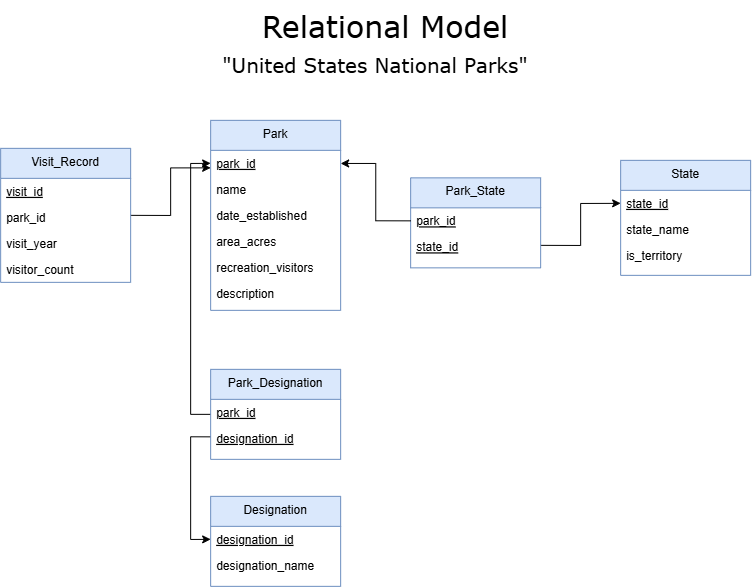

The diagram above was exported from draw.io. Its source (the exported page's mxGraphModel, read from the mxfile embedded in the PNG):
<mxGraphModel dx="2738" dy="-136" grid="1" gridSize="10" guides="1" tooltips="1" connect="1" arrows="1" fold="1" page="1" pageScale="1" pageWidth="827" pageHeight="1169" math="0" shadow="0">
  <root>
    <mxCell id="0" />
    <mxCell id="1" parent="0" />
    <mxCell id="6Et-Qal98QvcxQjiLnjY-5" parent="1" style="swimlane;fontStyle=0;align=center;verticalAlign=top;childLayout=stackLayout;horizontal=1;startSize=30;horizontalStack=0;resizeParent=1;resizeLast=0;collapsible=1;marginBottom=0;rounded=0;shadow=0;strokeWidth=1;fillColor=#dae8fc;strokeColor=#6c8ebf;" value="Park" vertex="1">
      <mxGeometry height="190" width="130" x="-578" y="1330" as="geometry">
        <mxRectangle height="26" width="170" x="340" y="380" as="alternateBounds" />
      </mxGeometry>
    </mxCell>
    <mxCell id="6Et-Qal98QvcxQjiLnjY-6" parent="6Et-Qal98QvcxQjiLnjY-5" style="text;align=left;verticalAlign=top;spacingLeft=4;spacingRight=4;overflow=hidden;rotatable=0;points=[[0,0.5],[1,0.5]];portConstraint=eastwest;fontStyle=4" value="park_id" vertex="1">
      <mxGeometry height="26" width="130" y="30" as="geometry" />
    </mxCell>
    <mxCell id="6Et-Qal98QvcxQjiLnjY-7" parent="6Et-Qal98QvcxQjiLnjY-5" style="text;align=left;verticalAlign=top;spacingLeft=4;spacingRight=4;overflow=hidden;rotatable=0;points=[[0,0.5],[1,0.5]];portConstraint=eastwest;" value="name" vertex="1">
      <mxGeometry height="26" width="130" y="56" as="geometry" />
    </mxCell>
    <mxCell id="6Et-Qal98QvcxQjiLnjY-8" parent="6Et-Qal98QvcxQjiLnjY-5" style="text;align=left;verticalAlign=top;spacingLeft=4;spacingRight=4;overflow=hidden;rotatable=0;points=[[0,0.5],[1,0.5]];portConstraint=eastwest;" value="date_established" vertex="1">
      <mxGeometry height="26" width="130" y="82" as="geometry" />
    </mxCell>
    <mxCell id="6Et-Qal98QvcxQjiLnjY-18" parent="6Et-Qal98QvcxQjiLnjY-5" style="text;align=left;verticalAlign=top;spacingLeft=4;spacingRight=4;overflow=hidden;rotatable=0;points=[[0,0.5],[1,0.5]];portConstraint=eastwest;" value="area_acres" vertex="1">
      <mxGeometry height="26" width="130" y="108" as="geometry" />
    </mxCell>
    <mxCell id="6Et-Qal98QvcxQjiLnjY-15" parent="6Et-Qal98QvcxQjiLnjY-5" style="text;align=left;verticalAlign=top;spacingLeft=4;spacingRight=4;overflow=hidden;rotatable=0;points=[[0,0.5],[1,0.5]];portConstraint=eastwest;" value="recreation_visitors" vertex="1">
      <mxGeometry height="26" width="130" y="134" as="geometry" />
    </mxCell>
    <mxCell id="6Et-Qal98QvcxQjiLnjY-16" parent="6Et-Qal98QvcxQjiLnjY-5" style="text;align=left;verticalAlign=top;spacingLeft=4;spacingRight=4;overflow=hidden;rotatable=0;points=[[0,0.5],[1,0.5]];portConstraint=eastwest;" value="description" vertex="1">
      <mxGeometry height="26" width="130" y="160" as="geometry" />
    </mxCell>
    <mxCell id="6Et-Qal98QvcxQjiLnjY-19" parent="1" style="swimlane;fontStyle=0;align=center;verticalAlign=top;childLayout=stackLayout;horizontal=1;startSize=30;horizontalStack=0;resizeParent=1;resizeLast=0;collapsible=1;marginBottom=0;rounded=0;shadow=0;strokeWidth=1;fillColor=#dae8fc;strokeColor=#6c8ebf;" value="State" vertex="1">
      <mxGeometry height="115" width="130" x="-168" y="1370" as="geometry">
        <mxRectangle height="26" width="170" x="340" y="380" as="alternateBounds" />
      </mxGeometry>
    </mxCell>
    <mxCell id="6Et-Qal98QvcxQjiLnjY-20" parent="6Et-Qal98QvcxQjiLnjY-19" style="text;align=left;verticalAlign=top;spacingLeft=4;spacingRight=4;overflow=hidden;rotatable=0;points=[[0,0.5],[1,0.5]];portConstraint=eastwest;fontStyle=4" value="state_id" vertex="1">
      <mxGeometry height="26" width="130" y="30" as="geometry" />
    </mxCell>
    <mxCell id="6Et-Qal98QvcxQjiLnjY-21" parent="6Et-Qal98QvcxQjiLnjY-19" style="text;align=left;verticalAlign=top;spacingLeft=4;spacingRight=4;overflow=hidden;rotatable=0;points=[[0,0.5],[1,0.5]];portConstraint=eastwest;" value="state_name" vertex="1">
      <mxGeometry height="26" width="130" y="56" as="geometry" />
    </mxCell>
    <mxCell id="6Et-Qal98QvcxQjiLnjY-22" parent="6Et-Qal98QvcxQjiLnjY-19" style="text;align=left;verticalAlign=top;spacingLeft=4;spacingRight=4;overflow=hidden;rotatable=0;points=[[0,0.5],[1,0.5]];portConstraint=eastwest;" value="is_territory" vertex="1">
      <mxGeometry height="26" width="130" y="82" as="geometry" />
    </mxCell>
    <mxCell id="6Et-Qal98QvcxQjiLnjY-37" parent="1" style="swimlane;fontStyle=0;align=center;verticalAlign=top;childLayout=stackLayout;horizontal=1;startSize=30;horizontalStack=0;resizeParent=1;resizeLast=0;collapsible=1;marginBottom=0;rounded=0;shadow=0;strokeWidth=1;fillColor=#dae8fc;strokeColor=#6c8ebf;" value="Designation" vertex="1">
      <mxGeometry height="90" width="130" x="-578" y="1706" as="geometry">
        <mxRectangle height="26" width="170" x="340" y="380" as="alternateBounds" />
      </mxGeometry>
    </mxCell>
    <mxCell id="6Et-Qal98QvcxQjiLnjY-38" parent="6Et-Qal98QvcxQjiLnjY-37" style="text;align=left;verticalAlign=top;spacingLeft=4;spacingRight=4;overflow=hidden;rotatable=0;points=[[0,0.5],[1,0.5]];portConstraint=eastwest;fontStyle=4" value="designation_id" vertex="1">
      <mxGeometry height="26" width="130" y="30" as="geometry" />
    </mxCell>
    <mxCell id="6Et-Qal98QvcxQjiLnjY-39" parent="6Et-Qal98QvcxQjiLnjY-37" style="text;align=left;verticalAlign=top;spacingLeft=4;spacingRight=4;overflow=hidden;rotatable=0;points=[[0,0.5],[1,0.5]];portConstraint=eastwest;" value="designation_name" vertex="1">
      <mxGeometry height="26" width="130" y="56" as="geometry" />
    </mxCell>
    <mxCell id="6Et-Qal98QvcxQjiLnjY-138" edge="1" parent="1" source="6Et-Qal98QvcxQjiLnjY-41" style="edgeStyle=orthogonalEdgeStyle;rounded=0;orthogonalLoop=1;jettySize=auto;html=1;exitX=1;exitY=0.5;exitDx=0;exitDy=0;entryX=0;entryY=0.25;entryDx=0;entryDy=0;" target="6Et-Qal98QvcxQjiLnjY-5">
      <mxGeometry relative="1" as="geometry" />
    </mxCell>
    <mxCell id="6Et-Qal98QvcxQjiLnjY-41" parent="1" style="swimlane;fontStyle=0;align=center;verticalAlign=top;childLayout=stackLayout;horizontal=1;startSize=30;horizontalStack=0;resizeParent=1;resizeLast=0;collapsible=1;marginBottom=0;rounded=0;shadow=0;strokeWidth=1;fillColor=#dae8fc;strokeColor=#6c8ebf;" value="Visit_Record" vertex="1">
      <mxGeometry height="134" width="130" x="-788" y="1358" as="geometry">
        <mxRectangle height="26" width="170" x="340" y="380" as="alternateBounds" />
      </mxGeometry>
    </mxCell>
    <mxCell id="6Et-Qal98QvcxQjiLnjY-42" parent="6Et-Qal98QvcxQjiLnjY-41" style="text;align=left;verticalAlign=top;spacingLeft=4;spacingRight=4;overflow=hidden;rotatable=0;points=[[0,0.5],[1,0.5]];portConstraint=eastwest;fontStyle=4" value="visit_id" vertex="1">
      <mxGeometry height="26" width="130" y="30" as="geometry" />
    </mxCell>
    <mxCell id="6Et-Qal98QvcxQjiLnjY-43" parent="6Et-Qal98QvcxQjiLnjY-41" style="text;align=left;verticalAlign=top;spacingLeft=4;spacingRight=4;overflow=hidden;rotatable=0;points=[[0,0.5],[1,0.5]];portConstraint=eastwest;" value="park_id" vertex="1">
      <mxGeometry height="26" width="130" y="56" as="geometry" />
    </mxCell>
    <mxCell id="6Et-Qal98QvcxQjiLnjY-45" parent="6Et-Qal98QvcxQjiLnjY-41" style="text;align=left;verticalAlign=top;spacingLeft=4;spacingRight=4;overflow=hidden;rotatable=0;points=[[0,0.5],[1,0.5]];portConstraint=eastwest;" value="visit_year" vertex="1">
      <mxGeometry height="26" width="130" y="82" as="geometry" />
    </mxCell>
    <mxCell id="6Et-Qal98QvcxQjiLnjY-44" parent="6Et-Qal98QvcxQjiLnjY-41" style="text;align=left;verticalAlign=top;spacingLeft=4;spacingRight=4;overflow=hidden;rotatable=0;points=[[0,0.5],[1,0.5]];portConstraint=eastwest;" value="visitor_count" vertex="1">
      <mxGeometry height="26" width="130" y="108" as="geometry" />
    </mxCell>
    <mxCell id="6Et-Qal98QvcxQjiLnjY-135" edge="1" parent="1" source="6Et-Qal98QvcxQjiLnjY-46" style="edgeStyle=orthogonalEdgeStyle;rounded=0;orthogonalLoop=1;jettySize=auto;html=1;exitX=1;exitY=0.75;exitDx=0;exitDy=0;entryX=0;entryY=0.5;entryDx=0;entryDy=0;" target="6Et-Qal98QvcxQjiLnjY-20">
      <mxGeometry relative="1" as="geometry" />
    </mxCell>
    <mxCell id="6Et-Qal98QvcxQjiLnjY-46" parent="1" style="swimlane;fontStyle=0;align=center;verticalAlign=top;childLayout=stackLayout;horizontal=1;startSize=30;horizontalStack=0;resizeParent=1;resizeLast=0;collapsible=1;marginBottom=0;rounded=0;shadow=0;strokeWidth=1;fillColor=#dae8fc;strokeColor=#6c8ebf;" value="Park_State" vertex="1">
      <mxGeometry height="90" width="130" x="-378" y="1387.5" as="geometry">
        <mxRectangle height="26" width="170" x="340" y="380" as="alternateBounds" />
      </mxGeometry>
    </mxCell>
    <mxCell id="6Et-Qal98QvcxQjiLnjY-47" parent="6Et-Qal98QvcxQjiLnjY-46" style="text;align=left;verticalAlign=top;spacingLeft=4;spacingRight=4;overflow=hidden;rotatable=0;points=[[0,0.5],[1,0.5]];portConstraint=eastwest;fontStyle=4" value="park_id" vertex="1">
      <mxGeometry height="26" width="130" y="30" as="geometry" />
    </mxCell>
    <mxCell id="6Et-Qal98QvcxQjiLnjY-48" parent="6Et-Qal98QvcxQjiLnjY-46" style="text;align=left;verticalAlign=top;spacingLeft=4;spacingRight=4;overflow=hidden;rotatable=0;points=[[0,0.5],[1,0.5]];portConstraint=eastwest;fontStyle=4" value="state_id" vertex="1">
      <mxGeometry height="26" width="130" y="56" as="geometry" />
    </mxCell>
    <mxCell id="6Et-Qal98QvcxQjiLnjY-136" edge="1" parent="1" source="6Et-Qal98QvcxQjiLnjY-51" style="edgeStyle=orthogonalEdgeStyle;rounded=0;orthogonalLoop=1;jettySize=auto;html=1;exitX=0;exitY=0.5;exitDx=0;exitDy=0;entryX=0;entryY=0.5;entryDx=0;entryDy=0;" target="6Et-Qal98QvcxQjiLnjY-6">
      <mxGeometry relative="1" as="geometry" />
    </mxCell>
    <mxCell id="6Et-Qal98QvcxQjiLnjY-137" edge="1" parent="1" source="6Et-Qal98QvcxQjiLnjY-51" style="edgeStyle=orthogonalEdgeStyle;rounded=0;orthogonalLoop=1;jettySize=auto;html=1;exitX=0;exitY=0.75;exitDx=0;exitDy=0;entryX=0;entryY=0.5;entryDx=0;entryDy=0;" target="6Et-Qal98QvcxQjiLnjY-38">
      <mxGeometry relative="1" as="geometry" />
    </mxCell>
    <mxCell id="6Et-Qal98QvcxQjiLnjY-51" parent="1" style="swimlane;fontStyle=0;align=center;verticalAlign=top;childLayout=stackLayout;horizontal=1;startSize=30;horizontalStack=0;resizeParent=1;resizeLast=0;collapsible=1;marginBottom=0;rounded=0;shadow=0;strokeWidth=1;fillColor=#dae8fc;strokeColor=#6c8ebf;" value="Park_Designation" vertex="1">
      <mxGeometry height="90" width="130" x="-578" y="1579" as="geometry">
        <mxRectangle height="26" width="170" x="340" y="380" as="alternateBounds" />
      </mxGeometry>
    </mxCell>
    <mxCell id="6Et-Qal98QvcxQjiLnjY-52" parent="6Et-Qal98QvcxQjiLnjY-51" style="text;align=left;verticalAlign=top;spacingLeft=4;spacingRight=4;overflow=hidden;rotatable=0;points=[[0,0.5],[1,0.5]];portConstraint=eastwest;fontStyle=4" value="park_id" vertex="1">
      <mxGeometry height="26" width="130" y="30" as="geometry" />
    </mxCell>
    <mxCell id="6Et-Qal98QvcxQjiLnjY-53" parent="6Et-Qal98QvcxQjiLnjY-51" style="text;align=left;verticalAlign=top;spacingLeft=4;spacingRight=4;overflow=hidden;rotatable=0;points=[[0,0.5],[1,0.5]];portConstraint=eastwest;fontStyle=4" value="designation_id" vertex="1">
      <mxGeometry height="26" width="130" y="56" as="geometry" />
    </mxCell>
    <mxCell id="6Et-Qal98QvcxQjiLnjY-131" parent="1" style="text;html=1;whiteSpace=wrap;strokeColor=none;fillColor=none;align=center;verticalAlign=middle;rounded=0;" value="&lt;font style=&quot;font-size: 30px;&quot; face=&quot;Verdana&quot;&gt;Relational Model&lt;/font&gt;" vertex="1">
      <mxGeometry height="50" width="450" x="-628" y="1210" as="geometry" />
    </mxCell>
    <mxCell id="6Et-Qal98QvcxQjiLnjY-132" parent="1" style="text;html=1;whiteSpace=wrap;strokeColor=none;fillColor=none;align=center;verticalAlign=middle;rounded=0;fontSize=20;" value="&lt;font face=&quot;Verdana&quot;&gt;&quot;United States National Parks&quot;&lt;/font&gt;" vertex="1">
      <mxGeometry height="50" width="510" x="-668" y="1250" as="geometry" />
    </mxCell>
    <mxCell id="6Et-Qal98QvcxQjiLnjY-134" edge="1" parent="1" source="6Et-Qal98QvcxQjiLnjY-47" style="edgeStyle=orthogonalEdgeStyle;rounded=0;orthogonalLoop=1;jettySize=auto;html=1;exitX=0;exitY=0.5;exitDx=0;exitDy=0;" target="6Et-Qal98QvcxQjiLnjY-6">
      <mxGeometry relative="1" as="geometry" />
    </mxCell>
  </root>
</mxGraphModel>